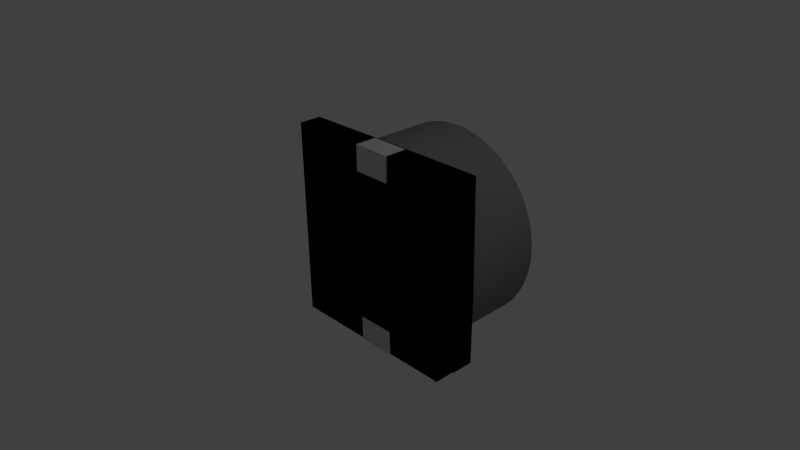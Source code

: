 # Source: DER0705_15uh.blend  (saved by Blender 2.73.0; exported with 4.5.12 LTS)
import bpy
from mathutils import Matrix  # noqa: F401  (used for matrix-valued properties, if any)

bpy.ops.wm.read_factory_settings(use_empty=True)
scene = bpy.context.scene
scene.name = 'Scene'

# ---- collections
col_collection_1 = bpy.data.collections.new('Collection 1'); scene.collection.children.link(col_collection_1)

# ---- materials (node trees are filled in below, after node groups)
mat_text = bpy.data.materials.new('Text')
mat_text.alpha_threshold = 0.0
mat_text.use_transparent_shadow = False
mat_text.diffuse_color = (1.0, 1.0, 1.0, 1.0)
mat_text.roughness = 0.5
mat_shape_005 = bpy.data.materials.new('Shape.005')
mat_shape_005.alpha_threshold = 0.0
mat_shape_005.use_transparent_shadow = False
mat_shape_005.diffuse_color = (0.001, 0.001, 0.001, 1.0)
mat_shape_005.roughness = 0.5
mat_shape_004 = bpy.data.materials.new('Shape.004')
mat_shape_004.alpha_threshold = 0.0
mat_shape_004.use_transparent_shadow = False
mat_shape_004.diffuse_color = (0.64, 0.6667, 0.69, 1.0)
mat_shape_004.roughness = 0.5
mat_shape_003 = bpy.data.materials.new('Shape.003')
mat_shape_003.alpha_threshold = 0.0
mat_shape_003.use_transparent_shadow = False
mat_shape_003.diffuse_color = (0.64, 0.6667, 0.69, 1.0)
mat_shape_003.roughness = 0.5
mat_shape_001 = bpy.data.materials.new('Shape.001')
mat_shape_001.alpha_threshold = 0.0
mat_shape_001.use_transparent_shadow = False
mat_shape_001.diffuse_color = (0.1067, 0.374, 0.9733, 1.0)
mat_shape_001.roughness = 0.5
mat_shape = bpy.data.materials.new('Shape')
mat_shape.alpha_threshold = 0.0
mat_shape.use_transparent_shadow = False
mat_shape.diffuse_color = (0.2341, 0.2341, 0.2341, 1.0)
mat_shape.roughness = 0.5

# ---- material node trees

# ---- world
world_world = bpy.data.worlds.new('World'); scene.world = world_world
world_world.color = (0.05088, 0.05088, 0.05088)
world_world.use_sun_shadow = False
world_world.sun_shadow_jitter_overblur = 0.0
world_world.cycles.sampling_method = 'MANUAL'
world_world.cycles.sample_map_resolution = 256

# ---- cameras
cam_camera = bpy.data.cameras.new('Camera')
cam_camera.clip_end = 100.0
cam_camera.lens = 35.0
cam_camera.sensor_width = 32.0
cam_camera.sensor_height = 18.0
cam_camera.ortho_scale = 7.314
cam_camera.dof.focus_distance = 0.0
cam_camera.dof.aperture_fstop = 128.0

# ---- lights
light_lamp = bpy.data.lights.new('Lamp', 'POINT')
light_lamp.transmission_factor = 0.0
light_lamp.cutoff_distance = 30.0
light_lamp.energy = 100.0
light_lamp.shadow_buffer_clip_start = 1.001
light_lamp.shadow_soft_size = 0.1
light_lamp.shadow_maximum_resolution = 0.006
light_lamp.use_absolute_resolution = True
light_lamp.cycles.use_multiple_importance_sampling = False

# ---- meshes
me_shapeindexedfaceset = bpy.data.meshes.new('ShapeIndexedFaceSet')
me_shapeindexedfaceset.from_pydata([(0.0, 0.0, 0.0), (-1.414, 1.424, 0.3348), (1.414, 1.424, 0.3348), (1.414, -1.424, 0.3348), (-1.414, 1.424, 0.01655), (1.414, 1.424, 0.01655), (1.414, -1.424, 0.01655), (-1.429, 0.005035, 0.3348), (-0.005035, -1.429, 0.3348), (0.005035, 1.429, 0.3348), (1.429, -0.005035, 0.3348), (-1.41, 0.2285, 0.3348), (-1.357, 0.4463, 0.3348), (-1.271, 0.6532, 0.3348), (-1.153, 0.8439, 0.3348), (-1.007, 1.014, 0.3348), (-0.8358, 1.159, 0.3348), (-0.6442, 1.275, 0.3348), (-0.4367, 1.36, 0.3348), (-0.2185, 1.412, 0.3348), (-1.412, -0.2185, 0.3348), (-1.36, -0.4367, 0.3348), (-1.275, -0.6442, 0.3348), (-1.159, -0.8358, 0.3348), (-1.014, -1.007, 0.3348), (-0.8439, -1.153, 0.3348), (-0.6532, -1.271, 0.3348), (-0.4463, -1.357, 0.3348), (-0.2285, -1.41, 0.3348), (0.2185, -1.412, 0.3348), (0.4367, -1.36, 0.3348), (0.6442, -1.275, 0.3348), (0.8358, -1.159, 0.3348), (1.007, -1.014, 0.3348), (1.153, -0.8439, 0.3348), (1.271, -0.6532, 0.3348), (1.357, -0.4463, 0.3348), (1.41, -0.2285, 0.3348), (1.412, 0.2185, 0.3348), (1.36, 0.4367, 0.3348), (1.275, 0.6442, 0.3348), (1.159, 0.8358, 0.3348), (1.014, 1.007, 0.3348), (0.8439, 1.153, 0.3348), (0.6532, 1.271, 0.3348), (0.4463, 1.357, 0.3348), (0.2285, 1.41, 0.3348), (1.409, -0.004964, 0.02822), (1.392, 0.2155, 0.02822), (1.341, 0.4306, 0.02822), (1.258, 0.6352, 0.02822), (1.143, 0.8241, 0.02822), (0.9997, 0.9927, 0.02822), (0.8321, 1.137, 0.02822), (0.644, 1.253, 0.02822), (0.4401, 1.338, 0.02822), (0.2253, 1.391, 0.02822), (0.004964, 1.409, 0.02822), (-0.2155, 1.392, 0.02822), (-0.4306, 1.341, 0.02822), (-0.6352, 1.258, 0.02822), (-0.8241, 1.143, 0.02822), (-0.9927, 0.9997, 0.02822), (-1.137, 0.8321, 0.02822), (-1.253, 0.644, 0.02822), (-1.338, 0.4401, 0.02822), (-1.391, 0.2253, 0.02822), (-1.409, 0.004964, 0.02822), (-1.392, -0.2155, 0.02822), (-1.341, -0.4306, 0.02822), (-1.258, -0.6352, 0.02822), (-1.143, -0.8241, 0.02822), (-0.9997, -0.9927, 0.02822), (-0.8321, -1.137, 0.02822), (-0.644, -1.253, 0.02822), (-0.4401, -1.338, 0.02822), (-0.2253, -1.391, 0.02822), (-0.004964, -1.409, 0.02822), (0.2155, -1.392, 0.02822), (0.4306, -1.341, 0.02822), (0.6352, -1.258, 0.02822), (0.8241, -1.143, 0.02822), (0.9927, -0.9997, 0.02822), (1.137, -0.8321, 0.02822), (1.253, -0.644, 0.02822), (1.338, -0.4401, 0.02822), (1.391, -0.2253, 0.02822), (-1.414, 0.0, 0.01655), (0.0, -1.424, 0.01655), (-1.132, -1.425, 0.3348), (-0.9913, -1.425, 0.3348), (-0.8504, -1.426, 0.3348), (-0.7095, -1.426, 0.3348), (-0.5686, -1.427, 0.3348), (-0.4277, -1.427, 0.3348), (-0.2868, -1.428, 0.3348), (-0.1459, -1.428, 0.3348), (-1.131, -1.424, 0.01655), (-0.9898, -1.424, 0.01655), (-0.8484, -1.424, 0.01655), (-0.707, -1.424, 0.01655), (-0.5656, -1.424, 0.01655), (-0.4242, -1.424, 0.01655), (-0.2828, -1.424, 0.01655), (-0.1414, -1.424, 0.01655), (-1.417, -1.138, 0.3348), (-1.42, -0.8524, 0.3348), (-1.421, -0.7095, 0.3348), (-1.423, -0.5666, 0.3348), (-1.424, -0.4237, 0.3348), (-1.426, -0.2808, 0.3348), (-1.427, -0.1379, 0.3348), (-1.414, -1.139, 0.01655), (-1.414, -0.9968, 0.01655), (-1.414, -0.8544, 0.01655), (-1.414, -0.712, 0.01655), (-1.414, -0.5696, 0.01655), (-1.414, -0.4272, 0.01655), (-1.414, -0.2848, 0.01655), (-1.414, -0.1424, 0.01655), (-1.146, -1.13, 0.3348), (0.0, 1.424, 0.01655), (-1.273, 1.424, 0.01655), (-1.131, 1.424, 0.01655), (-0.9898, 1.424, 0.01655), (-0.8484, 1.424, 0.01655), (-0.707, 1.424, 0.01655), (-0.5656, 1.424, 0.01655), (-0.4242, 1.424, 0.01655), (-0.2828, 1.424, 0.01655), (-0.1414, 1.424, 0.01655), (-1.131, -1.139, 0.01655), (-1.131, -0.8544, 0.01655), (-1.131, -0.5696, 0.01655), (-1.131, -0.2848, 0.01655), (-1.131, -1.11e-16, 0.01655), (-1.131, 0.2848, 0.01655), (-1.131, 0.5696, 0.01655), (-1.131, 0.8544, 0.01655), (-1.131, 1.139, 0.01655), (-1.146, -1.13, 0.01798), (-1.132, -1.425, 0.01798), (-1.417, -1.138, 0.01798), (-1.146, -1.13, 0.3352), (-1.132, -1.425, 0.3352), (-0.2285, -1.428, 0.3352), (-0.4463, -1.357, 0.3352), (-0.6532, -1.271, 0.3352), (-0.8439, -1.153, 0.3352), (-1.014, -1.007, 0.3352), (-1.159, -0.8358, 0.3352), (-1.275, -0.6442, 0.3352), (-1.36, -0.4367, 0.3352), (-1.412, -0.2185, 0.3352), (-1.429, 0.005035, 0.3352), (-1.427, -0.1379, 0.3352), (-1.426, -0.2808, 0.3352), (-1.424, -0.4237, 0.3352), (-1.423, -0.5666, 0.3352), (-1.421, -0.7095, 0.3352), (-1.42, -0.8524, 0.3352), (-1.417, -1.138, 0.3352)], [], [(1, 4, 87), (1, 87, 119), (1, 119, 118), (1, 118, 117), (1, 117, 116), (1, 116, 115), (1, 115, 114), (1, 114, 113), (1, 113, 112), (1, 112, 105), (1, 105, 106), (1, 106, 107), (1, 107, 108), (1, 108, 109), (1, 109, 110), (1, 110, 111), (1, 111, 7), (1, 7, 11), (1, 11, 12), (1, 12, 13), (1, 13, 14), (1, 14, 15), (1, 15, 16), (1, 16, 17), (1, 17, 18), (1, 18, 19), (1, 19, 9), (1, 9, 2), (1, 2, 5), (1, 5, 121), (1, 121, 130), (1, 130, 129), (1, 129, 128), (1, 128, 127), (1, 127, 126), (1, 126, 125), (1, 125, 124), (1, 124, 123), (1, 123, 122), (1, 122, 4), (2, 9, 46), (2, 46, 45), (2, 45, 44), (2, 44, 43), (2, 43, 42), (2, 42, 41), (2, 41, 40), (2, 40, 39), (2, 39, 38), (2, 38, 10), (2, 10, 3), (2, 3, 6), (2, 6, 5), (3, 8, 96), (3, 96, 95), (3, 95, 94), (3, 94, 93), (3, 93, 92), (3, 92, 91), (3, 91, 90), (3, 90, 89), (3, 89, 97), (3, 97, 98), (3, 98, 99), (3, 99, 100), (3, 100, 101), (3, 101, 102), (3, 102, 103), (3, 103, 104), (3, 104, 88), (3, 88, 6), (3, 10, 37), (3, 37, 36), (3, 36, 35), (3, 35, 34), (3, 34, 33), (3, 33, 32), (3, 32, 31), (3, 31, 30), (3, 30, 29), (3, 29, 8), (4, 122, 123), (4, 123, 139), (4, 139, 138), (4, 138, 137), (4, 137, 136), (4, 136, 135), (4, 135, 134), (4, 134, 133), (4, 133, 132), (4, 132, 131), (4, 131, 112), (4, 112, 113), (4, 113, 114), (4, 114, 115), (4, 115, 116), (4, 116, 117), (4, 117, 118), (4, 118, 119), (4, 119, 87), (5, 6, 88), (5, 88, 104), (5, 104, 103), (5, 103, 102), (5, 102, 101), (5, 101, 100), (5, 100, 99), (5, 99, 98), (5, 98, 97), (5, 97, 131), (5, 131, 132), (5, 132, 133), (5, 133, 134), (5, 134, 135), (5, 135, 136), (5, 136, 137), (5, 137, 138), (5, 138, 139), (5, 139, 123), (5, 123, 124), (5, 124, 125), (5, 125, 126), (5, 126, 127), (5, 127, 128), (5, 128, 129), (5, 129, 130), (5, 130, 121), (7, 20, 68, 67), (7, 67, 66, 11), (8, 29, 78, 77), (8, 77, 76, 28), (9, 19, 58, 57), (9, 57, 56, 46), (10, 38, 48, 47), (10, 47, 86, 37), (11, 66, 65, 12), (12, 65, 64, 13), (13, 64, 63, 14), (14, 63, 62, 15), (15, 62, 61, 16), (16, 61, 60, 17), (17, 60, 59, 18), (18, 59, 58, 19), (20, 21, 69, 68), (21, 22, 70, 69), (22, 23, 71, 70), (23, 24, 72, 71), (24, 25, 73, 72), (25, 26, 74, 73), (26, 27, 75, 74), (27, 28, 76, 75), (29, 30, 79, 78), (30, 31, 80, 79), (31, 32, 81, 80), (32, 33, 82, 81), (33, 34, 83, 82), (34, 35, 84, 83), (35, 36, 85, 84), (36, 37, 86, 85), (38, 39, 49, 48), (39, 40, 50, 49), (40, 41, 51, 50), (41, 42, 52, 51), (42, 43, 53, 52), (43, 44, 54, 53), (44, 45, 55, 54), (45, 46, 56, 55), (47, 48, 49), (47, 49, 50), (47, 50, 51), (47, 51, 52), (47, 52, 53), (47, 53, 54), (47, 54, 55), (47, 55, 56), (47, 56, 57), (47, 57, 58), (47, 58, 59), (47, 59, 60), (47, 60, 61), (47, 61, 62), (47, 62, 63), (47, 63, 64), (47, 64, 65), (47, 65, 66), (47, 66, 67), (47, 67, 68), (47, 68, 69), (47, 69, 70), (47, 70, 71), (47, 71, 72), (47, 72, 73), (47, 73, 74), (47, 74, 75), (47, 75, 76), (47, 76, 77), (47, 77, 78), (47, 78, 79), (47, 79, 80), (47, 80, 81), (47, 81, 82), (47, 82, 83), (47, 83, 84), (47, 84, 85), (47, 85, 86), (89, 141, 140, 120), (105, 120, 140, 142), (140, 141, 144, 143), (140, 143, 161, 142), (143, 144, 145), (143, 145, 146), (143, 146, 147), (143, 147, 148), (143, 148, 149), (143, 149, 150), (143, 150, 151), (143, 151, 152), (143, 152, 153), (143, 153, 154), (143, 154, 155), (143, 155, 156), (143, 156, 157), (143, 157, 158), (143, 158, 159), (143, 159, 160), (143, 160, 161)])
me_shapeindexedfaceset.materials.append(mat_shape_005)
me_shapeindexedfaceset.use_remesh_preserve_volume = False
me_shapeindexedfaceset.use_remesh_preserve_attributes = False
me_shapeindexedfaceset.use_mirror_vertex_groups = False
me_shapeindexedfaceset.update()
me_shapeindexedfaceset_005 = bpy.data.meshes.new('ShapeIndexedFaceSet.005')
me_shapeindexedfaceset_005.from_pydata([(0.0, 0.0, 0.0), (-0.27, -1.429, 0.3151), (-0.27, -1.415, 0.3151), (0.27, -1.415, 0.3151), (0.27, -1.429, 0.3151), (-0.27, -1.429, 0.01272), (-0.27, -1.415, 0.01272), (0.27, -1.415, 0.01272), (0.27, -1.429, 0.01272), (-0.27, -1.415, 0.172), (0.27, -1.415, 0.172), (-0.27, -1.319, 0.01272), (-0.27, -1.305, 0.01272), (0.27, -1.069, 0.01272), (0.27, -1.116, 0.01272), (0.27, -1.116, 0.002051), (0.27, -1.429, 0.002051), (-0.27, -1.429, 0.002051), (-0.27, -1.116, 0.002051), (-0.27, -1.069, 0.002051), (0.27, -1.069, 0.002051)], [], [(1, 2, 9), (1, 9, 6), (1, 6, 12), (1, 12, 11), (1, 11, 5), (1, 4, 3, 2), (1, 5, 17), (1, 17, 16), (1, 16, 8), (1, 8, 4), (2, 3, 10), (2, 10, 7), (2, 7, 6), (2, 6, 9), (3, 4, 8), (3, 8, 7), (3, 7, 10), (5, 11, 12), (5, 12, 19), (5, 19, 18), (5, 18, 17), (6, 7, 13), (6, 13, 20), (6, 20, 19), (6, 19, 12), (7, 8, 14, 13), (8, 16, 15), (8, 15, 20), (8, 20, 13), (8, 13, 14), (15, 16, 17), (15, 17, 18), (15, 18, 19), (15, 19, 20)])
me_shapeindexedfaceset_005.materials.append(mat_shape_004)
me_shapeindexedfaceset_005.use_remesh_preserve_volume = False
me_shapeindexedfaceset_005.use_remesh_preserve_attributes = False
me_shapeindexedfaceset_005.use_mirror_vertex_groups = False
me_shapeindexedfaceset_005.update()
me_shapeindexedfaceset_004 = bpy.data.meshes.new('ShapeIndexedFaceSet.004')
me_shapeindexedfaceset_004.from_pydata([(0.0, 0.0, 0.0), (0.2723, 1.434, 0.314), (0.2724, 1.42, 0.314), (-0.2676, 1.415, 0.314), (-0.2677, 1.43, 0.314), (0.2723, 1.434, 0.01162), (0.2724, 1.42, 0.01162), (-0.2676, 1.415, 0.01162), (-0.2677, 1.43, 0.01162), (0.2724, 1.42, 0.1709), (-0.2676, 1.415, 0.1709), (0.2732, 1.325, 0.01162), (0.2733, 1.31, 0.01162), (-0.2646, 1.069, 0.01162), (-0.265, 1.117, 0.01162), (-0.265, 1.117, 0.0009531), (-0.2677, 1.43, 0.0009531), (0.2723, 1.434, 0.0009531), (0.275, 1.122, 0.0009531), (0.2754, 1.074, 0.0009531), (-0.2646, 1.069, 0.0009531)], [], [(1, 2, 9), (1, 9, 6), (1, 6, 12), (1, 12, 11), (1, 11, 5), (1, 4, 3, 2), (1, 5, 17), (1, 17, 16), (1, 16, 8), (1, 8, 4), (2, 3, 10), (2, 10, 7), (2, 7, 6), (2, 6, 9), (3, 4, 8), (3, 8, 7), (3, 7, 10), (5, 11, 12), (5, 12, 19), (5, 19, 18), (5, 18, 17), (6, 7, 13), (6, 13, 20), (6, 20, 19), (6, 19, 12), (7, 8, 14, 13), (8, 16, 15), (8, 15, 20), (8, 20, 13), (8, 13, 14), (15, 16, 17), (15, 17, 18), (15, 18, 19), (15, 19, 20)])
me_shapeindexedfaceset_004.materials.append(mat_shape_003)
me_shapeindexedfaceset_004.use_remesh_preserve_volume = False
me_shapeindexedfaceset_004.use_remesh_preserve_attributes = False
me_shapeindexedfaceset_004.use_mirror_vertex_groups = False
me_shapeindexedfaceset_004.update()
me_shapeindexedfaceset_002 = bpy.data.meshes.new('ShapeIndexedFaceSet.002')
me_shapeindexedfaceset_002.from_pydata([(0.0, 0.0, 0.0), (1.386, 3.412e-17, 1.485), (1.38, -0.1359, 1.485), (1.36, -0.2704, 1.485), (1.327, -0.4024, 1.485), (1.281, -0.5305, 1.485), (1.223, -0.6535, 1.485), (1.153, -0.7701, 1.485), (1.072, -0.8794, 1.485), (0.9802, -0.9802, 1.485), (0.8794, -1.072, 1.485), (0.7701, -1.153, 1.485), (0.6535, -1.223, 1.485), (0.5305, -1.281, 1.485), (0.4024, -1.327, 1.485), (0.2704, -1.36, 1.485), (0.1359, -1.38, 1.485), (9.341e-17, -1.386, 1.485), (-0.1359, -1.38, 1.485), (-0.2704, -1.36, 1.485), (-0.4024, -1.327, 1.485), (-0.5305, -1.281, 1.485), (-0.6535, -1.223, 1.485), (-0.7701, -1.153, 1.485), (-0.8794, -1.072, 1.485), (-0.9802, -0.9802, 1.485), (-1.072, -0.8794, 1.485), (-1.153, -0.7701, 1.485), (-1.223, -0.6535, 1.485), (-1.281, -0.5305, 1.485), (-1.327, -0.4024, 1.485), (-1.36, -0.2704, 1.485), (-1.38, -0.1359, 1.485), (-1.386, -1.356e-16, 1.485), (-1.38, 0.1359, 1.485), (-1.36, 0.2704, 1.485), (-1.327, 0.4024, 1.485), (-1.281, 0.5305, 1.485), (-1.223, 0.6535, 1.485), (-1.153, 0.7701, 1.485), (-1.072, 0.8794, 1.485), (-0.9802, 0.9802, 1.485), (-0.8794, 1.072, 1.485), (-0.7701, 1.153, 1.485), (-0.6535, 1.223, 1.485), (-0.5305, 1.281, 1.485), (-0.4024, 1.327, 1.485), (-0.2704, 1.36, 1.485), (-0.1359, 1.38, 1.485), (-2.461e-16, 1.386, 1.485), (0.1359, 1.38, 1.485), (0.2704, 1.36, 1.485), (0.4024, 1.327, 1.485), (0.5305, 1.281, 1.485), (0.6535, 1.223, 1.485), (0.7701, 1.153, 1.485), (0.8794, 1.072, 1.485), (0.9802, 0.9802, 1.485), (1.072, 0.8794, 1.485), (1.153, 0.7701, 1.485), (1.223, 0.6535, 1.485), (1.281, 0.5305, 1.485), (1.327, 0.4024, 1.485), (1.36, 0.2704, 1.485), (1.38, 0.1359, 1.485), (1.225, -0.1207, 1.485), (1.231, 3.035e-17, 1.485), (1.225, 0.1207, 1.485), (1.207, 0.2402, 1.485), (1.178, 0.3573, 1.485), (1.137, 0.4711, 1.485), (1.086, 0.5803, 1.485), (1.024, 0.6839, 1.485), (0.9516, 0.7809, 1.485), (0.8704, 0.8704, 1.485), (0.7809, 0.9516, 1.485), (0.6839, 1.024, 1.485), (0.5803, 1.086, 1.485), (0.4711, 1.137, 1.485), (0.3573, 1.178, 1.485), (0.2402, 1.207, 1.485), (0.1207, 1.225, 1.485), (-2.472e-16, 1.231, 1.485), (-0.1207, 1.225, 1.485), (-0.2402, 1.207, 1.485), (-0.3573, 1.178, 1.485), (-0.4711, 1.137, 1.485), (-0.5803, 1.086, 1.485), (-0.6839, 1.024, 1.485), (-0.7809, 0.9516, 1.485), (-0.8704, 0.8704, 1.485), (-0.9516, 0.7809, 1.485), (-1.024, 0.6839, 1.485), (-1.086, 0.5803, 1.485), (-1.137, 0.4711, 1.485), (-1.178, 0.3573, 1.485), (-1.207, 0.2402, 1.485), (-1.225, 0.1207, 1.485), (-1.231, -1.43e-17, 1.485), (-1.225, -0.1207, 1.485), (-1.207, -0.2402, 1.485), (-1.178, -0.3573, 1.485), (-1.137, -0.4711, 1.485), (-1.086, -0.5803, 1.485), (-1.024, -0.6839, 1.485), (-0.9516, -0.7809, 1.485), (-0.8704, -0.8704, 1.485), (-0.7809, -0.9516, 1.485), (-0.6839, -1.024, 1.485), (-0.5803, -1.086, 1.485), (-0.4711, -1.137, 1.485), (-0.3573, -1.178, 1.485), (-0.2402, -1.207, 1.485), (-0.1207, -1.225, 1.485), (-2.74e-17, -1.231, 1.485), (0.1207, -1.225, 1.485), (0.2402, -1.207, 1.485), (0.3573, -1.178, 1.485), (0.4711, -1.137, 1.485), (0.5803, -1.086, 1.485), (0.6839, -1.024, 1.485), (0.7809, -0.9516, 1.485), (0.8704, -0.8704, 1.485), (0.9516, -0.7809, 1.485), (1.024, -0.6839, 1.485), (1.086, -0.5803, 1.485), (1.137, -0.4711, 1.485), (1.178, -0.3573, 1.485), (1.207, -0.2402, 1.485)], [], [(1, 64, 67, 66), (1, 66, 65, 2), (2, 65, 128, 3), (3, 128, 127, 4), (4, 127, 126, 5), (5, 126, 125, 6), (6, 125, 124, 7), (7, 124, 123, 8), (8, 123, 122, 9), (9, 122, 121, 10), (10, 121, 120, 11), (11, 120, 119, 12), (12, 119, 118, 13), (13, 118, 117, 14), (14, 117, 116, 15), (15, 116, 115, 16), (16, 115, 114, 17), (17, 114, 113, 18), (18, 113, 112, 19), (19, 112, 111, 20), (20, 111, 110, 21), (21, 110, 109, 22), (22, 109, 108, 23), (23, 108, 107, 24), (24, 107, 106, 25), (25, 106, 105, 26), (26, 105, 104, 27), (27, 104, 103, 28), (28, 103, 102, 29), (29, 102, 101, 30), (30, 101, 100, 31), (31, 100, 99, 32), (32, 99, 98, 33), (33, 98, 97, 34), (34, 97, 96, 35), (35, 96, 95, 36), (36, 95, 94, 37), (37, 94, 93, 38), (38, 93, 92, 39), (39, 92, 91, 40), (40, 91, 90, 41), (41, 90, 89, 42), (42, 89, 88, 43), (43, 88, 87, 44), (44, 87, 86, 45), (45, 86, 85, 46), (46, 85, 84, 47), (47, 84, 83, 48), (48, 83, 82, 49), (49, 82, 81, 50), (50, 81, 80, 51), (51, 80, 79, 52), (52, 79, 78, 53), (53, 78, 77, 54), (54, 77, 76, 55), (55, 76, 75, 56), (56, 75, 74, 57), (57, 74, 73, 58), (58, 73, 72, 59), (59, 72, 71, 60), (60, 71, 70, 61), (61, 70, 69, 62), (62, 69, 68, 63), (63, 68, 67, 64)])
me_shapeindexedfaceset_002.materials.append(mat_shape_001)
me_shapeindexedfaceset_002.use_remesh_preserve_volume = False
me_shapeindexedfaceset_002.use_remesh_preserve_attributes = False
me_shapeindexedfaceset_002.use_mirror_vertex_groups = False
me_shapeindexedfaceset_002.update()
me_shapeindexedfaceset_001 = bpy.data.meshes.new('ShapeIndexedFaceSet.001')
me_shapeindexedfaceset_001.from_pydata([(0.0, 0.0, 0.0), (1.386, 3.412e-17, 1.485), (1.38, -0.1359, 1.485), (1.36, -0.2704, 1.485), (1.327, -0.4024, 1.485), (1.281, -0.5305, 1.485), (1.223, -0.6535, 1.485), (1.153, -0.7701, 1.485), (1.072, -0.8794, 1.485), (0.9802, -0.9802, 1.485), (0.8794, -1.072, 1.485), (0.7701, -1.153, 1.485), (0.6535, -1.223, 1.485), (0.5305, -1.281, 1.485), (0.4024, -1.327, 1.485), (0.2704, -1.36, 1.485), (0.1359, -1.38, 1.485), (9.341e-17, -1.386, 1.485), (-0.1359, -1.38, 1.485), (-0.2704, -1.36, 1.485), (-0.4024, -1.327, 1.485), (-0.5305, -1.281, 1.485), (-0.6535, -1.223, 1.485), (-0.7701, -1.153, 1.485), (-0.8794, -1.072, 1.485), (-0.9802, -0.9802, 1.485), (-1.072, -0.8794, 1.485), (-1.153, -0.7701, 1.485), (-1.223, -0.6535, 1.485), (-1.281, -0.5305, 1.485), (-1.327, -0.4024, 1.485), (-1.36, -0.2704, 1.485), (-1.38, -0.1359, 1.485), (-1.386, -1.356e-16, 1.485), (-1.38, 0.1359, 1.485), (-1.36, 0.2704, 1.485), (-1.327, 0.4024, 1.485), (-1.281, 0.5305, 1.485), (-1.223, 0.6535, 1.485), (-1.153, 0.7701, 1.485), (-1.072, 0.8794, 1.485), (-0.9802, 0.9802, 1.485), (-0.8794, 1.072, 1.485), (-0.7701, 1.153, 1.485), (-0.6535, 1.223, 1.485), (-0.5305, 1.281, 1.485), (-0.4024, 1.327, 1.485), (-0.2704, 1.36, 1.485), (-0.1359, 1.38, 1.485), (-2.461e-16, 1.386, 1.485), (0.1359, 1.38, 1.485), (0.2704, 1.36, 1.485), (0.4024, 1.327, 1.485), (0.5305, 1.281, 1.485), (0.6535, 1.223, 1.485), (0.7701, 1.153, 1.485), (0.8794, 1.072, 1.485), (0.9802, 0.9802, 1.485), (1.072, 0.8794, 1.485), (1.153, 0.7701, 1.485), (1.223, 0.6535, 1.485), (1.281, 0.5305, 1.485), (1.327, 0.4024, 1.485), (1.36, 0.2704, 1.485), (1.38, 0.1359, 1.485), (1.386, -1.356e-16, 0.3011), (1.38, -0.1359, 0.3011), (1.36, -0.2704, 0.3011), (1.327, -0.4024, 0.3011), (1.281, -0.5305, 0.3011), (1.223, -0.6535, 0.3011), (1.153, -0.7701, 0.3011), (1.072, -0.8794, 0.3011), (0.9802, -0.9802, 0.3011), (0.8794, -1.072, 0.3011), (0.7701, -1.153, 0.3011), (0.6535, -1.223, 0.3011), (0.5305, -1.281, 0.3011), (0.4024, -1.327, 0.3011), (0.2704, -1.36, 0.3011), (0.1359, -1.38, 0.3011), (9.341e-17, -1.386, 0.3011), (-0.1359, -1.38, 0.3011), (-0.2704, -1.36, 0.3011), (-0.4024, -1.327, 0.3011), (-0.5305, -1.281, 0.3011), (-0.6535, -1.223, 0.3011), (-0.7701, -1.153, 0.3011), (-0.8794, -1.072, 0.3011), (-0.9802, -0.9802, 0.3011), (-1.072, -0.8794, 0.3011), (-1.153, -0.7701, 0.3011), (-1.223, -0.6535, 0.3011), (-1.281, -0.5305, 0.3011), (-1.327, -0.4024, 0.3011), (-1.36, -0.2704, 0.3011), (-1.38, -0.1359, 0.3011), (-1.386, -3.054e-16, 0.3011), (-1.38, 0.1359, 0.3011), (-1.36, 0.2704, 0.3011), (-1.327, 0.4024, 0.3011), (-1.281, 0.5305, 0.3011), (-1.223, 0.6535, 0.3011), (-1.153, 0.7701, 0.3011), (-1.072, 0.8794, 0.3011), (-0.9802, 0.9802, 0.3011), (-0.8794, 1.072, 0.3011), (-0.7701, 1.153, 0.3011), (-0.6535, 1.223, 0.3011), (-0.5305, 1.281, 0.3011), (-0.4024, 1.327, 0.3011), (-0.2704, 1.36, 0.3011), (-0.1359, 1.38, 0.3011), (-2.461e-16, 1.386, 0.3011), (0.1359, 1.38, 0.3011), (0.2704, 1.36, 0.3011), (0.4024, 1.327, 0.3011), (0.5305, 1.281, 0.3011), (0.6535, 1.223, 0.3011), (0.7701, 1.153, 0.3011), (0.8794, 1.072, 0.3011), (0.9802, 0.9802, 0.3011), (1.072, 0.8794, 0.3011), (1.153, 0.7701, 0.3011), (1.223, 0.6535, 0.3011), (1.281, 0.5305, 0.3011), (1.327, 0.4024, 0.3011), (1.36, 0.2704, 0.3011), (1.38, 0.1359, 0.3011), (1.225, -0.1207, 1.485), (1.231, 3.035e-17, 1.485), (1.225, 0.1207, 1.485), (1.207, 0.2402, 1.485), (1.178, 0.3573, 1.485), (1.137, 0.4711, 1.485), (1.086, 0.5803, 1.485), (1.024, 0.6839, 1.485), (0.9516, 0.7809, 1.485), (0.8704, 0.8704, 1.485), (0.7809, 0.9516, 1.485), (0.6839, 1.024, 1.485), (0.5803, 1.086, 1.485), (0.4711, 1.137, 1.485), (0.3573, 1.178, 1.485), (0.2402, 1.207, 1.485), (0.1207, 1.225, 1.485), (-2.472e-16, 1.231, 1.485), (-0.1207, 1.225, 1.485), (-0.2402, 1.207, 1.485), (-0.3573, 1.178, 1.485), (-0.4711, 1.137, 1.485), (-0.5803, 1.086, 1.485), (-0.6839, 1.024, 1.485), (-0.7809, 0.9516, 1.485), (-0.8704, 0.8704, 1.485), (-0.9516, 0.7809, 1.485), (-1.024, 0.6839, 1.485), (-1.086, 0.5803, 1.485), (-1.137, 0.4711, 1.485), (-1.178, 0.3573, 1.485), (-1.207, 0.2402, 1.485), (-1.225, 0.1207, 1.485), (-1.231, -1.43e-17, 1.485), (-1.225, -0.1207, 1.485), (-1.207, -0.2402, 1.485), (-1.178, -0.3573, 1.485), (-1.137, -0.4711, 1.485), (-1.086, -0.5803, 1.485), (-1.024, -0.6839, 1.485), (-0.9516, -0.7809, 1.485), (-0.8704, -0.8704, 1.485), (-0.7809, -0.9516, 1.485), (-0.6839, -1.024, 1.485), (-0.5803, -1.086, 1.485), (-0.4711, -1.137, 1.485), (-0.3573, -1.178, 1.485), (-0.2402, -1.207, 1.485), (-0.1207, -1.225, 1.485), (-2.74e-17, -1.231, 1.485), (0.1207, -1.225, 1.485), (0.2402, -1.207, 1.485), (0.3573, -1.178, 1.485), (0.4711, -1.137, 1.485), (0.5803, -1.086, 1.485), (0.6839, -1.024, 1.485), (0.7809, -0.9516, 1.485), (0.8704, -0.8704, 1.485), (0.9516, -0.7809, 1.485), (1.024, -0.6839, 1.485), (1.086, -0.5803, 1.485), (1.137, -0.4711, 1.485), (1.178, -0.3573, 1.485), (1.207, -0.2402, 1.485)], [], [(1, 2, 66, 65), (1, 65, 128, 64), (2, 3, 67, 66), (3, 4, 68, 67), (4, 5, 69, 68), (5, 6, 70, 69), (6, 7, 71, 70), (7, 8, 72, 71), (8, 9, 73, 72), (9, 10, 74, 73), (10, 11, 75, 74), (11, 12, 76, 75), (12, 13, 77, 76), (13, 14, 78, 77), (14, 15, 79, 78), (15, 16, 80, 79), (16, 17, 81, 80), (17, 18, 82, 81), (18, 19, 83, 82), (19, 20, 84, 83), (20, 21, 85, 84), (21, 22, 86, 85), (22, 23, 87, 86), (23, 24, 88, 87), (24, 25, 89, 88), (25, 26, 90, 89), (26, 27, 91, 90), (27, 28, 92, 91), (28, 29, 93, 92), (29, 30, 94, 93), (30, 31, 95, 94), (31, 32, 96, 95), (32, 33, 97, 96), (33, 34, 98, 97), (34, 35, 99, 98), (35, 36, 100, 99), (36, 37, 101, 100), (37, 38, 102, 101), (38, 39, 103, 102), (39, 40, 104, 103), (40, 41, 105, 104), (41, 42, 106, 105), (42, 43, 107, 106), (43, 44, 108, 107), (44, 45, 109, 108), (45, 46, 110, 109), (46, 47, 111, 110), (47, 48, 112, 111), (48, 49, 113, 112), (49, 50, 114, 113), (50, 51, 115, 114), (51, 52, 116, 115), (52, 53, 117, 116), (53, 54, 118, 117), (54, 55, 119, 118), (55, 56, 120, 119), (56, 57, 121, 120), (57, 58, 122, 121), (58, 59, 123, 122), (59, 60, 124, 123), (60, 61, 125, 124), (61, 62, 126, 125), (62, 63, 127, 126), (63, 64, 128, 127), (65, 66, 67), (65, 67, 68), (65, 68, 69), (65, 69, 70), (65, 70, 71), (65, 71, 72), (65, 72, 73), (65, 73, 74), (65, 74, 75), (65, 75, 76), (65, 76, 77), (65, 77, 78), (65, 78, 79), (65, 79, 80), (65, 80, 81), (65, 81, 82), (65, 82, 83), (65, 83, 84), (65, 84, 85), (65, 85, 86), (65, 86, 87), (65, 87, 88), (65, 88, 89), (65, 89, 90), (65, 90, 91), (65, 91, 92), (65, 92, 93), (65, 93, 94), (65, 94, 95), (65, 95, 96), (65, 96, 97), (65, 97, 98), (65, 98, 99), (65, 99, 100), (65, 100, 101), (65, 101, 102), (65, 102, 103), (65, 103, 104), (65, 104, 105), (65, 105, 106), (65, 106, 107), (65, 107, 108), (65, 108, 109), (65, 109, 110), (65, 110, 111), (65, 111, 112), (65, 112, 113), (65, 113, 114), (65, 114, 115), (65, 115, 116), (65, 116, 117), (65, 117, 118), (65, 118, 119), (65, 119, 120), (65, 120, 121), (65, 121, 122), (65, 122, 123), (65, 123, 124), (65, 124, 125), (65, 125, 126), (65, 126, 127), (65, 127, 128), (129, 130, 131), (129, 131, 132), (129, 132, 133), (129, 133, 134), (129, 134, 135), (129, 135, 136), (129, 136, 137), (129, 137, 138), (129, 138, 139), (129, 139, 140), (129, 140, 141), (129, 141, 142), (129, 142, 143), (129, 143, 144), (129, 144, 145), (129, 145, 146), (129, 146, 147), (129, 147, 148), (129, 148, 149), (129, 149, 150), (129, 150, 151), (129, 151, 152), (129, 152, 153), (129, 153, 154), (129, 154, 155), (129, 155, 156), (129, 156, 157), (129, 157, 158), (129, 158, 159), (129, 159, 160), (129, 160, 161), (129, 161, 162), (129, 162, 163), (129, 163, 164), (129, 164, 165), (129, 165, 166), (129, 166, 167), (129, 167, 168), (129, 168, 169), (129, 169, 170), (129, 170, 171), (129, 171, 172), (129, 172, 173), (129, 173, 174), (129, 174, 175), (129, 175, 176), (129, 176, 177), (129, 177, 178), (129, 178, 179), (129, 179, 180), (129, 180, 181), (129, 181, 182), (129, 182, 183), (129, 183, 184), (129, 184, 185), (129, 185, 186), (129, 186, 187), (129, 187, 188), (129, 188, 189), (129, 189, 190), (129, 190, 191), (129, 191, 192)])
me_shapeindexedfaceset_001.materials.append(mat_shape)
me_shapeindexedfaceset_001.use_remesh_preserve_volume = False
me_shapeindexedfaceset_001.use_remesh_preserve_attributes = False
me_shapeindexedfaceset_001.use_mirror_vertex_groups = False
me_shapeindexedfaceset_001.update()

# ---- curves / text
txt_text = bpy.data.curves.new('Text', 'FONT')
txt_text.dimensions = '2D'
txt_text.body = '150'
txt_text.materials.append(mat_text)
txt_text.use_path_clamp = True
txt_text.bevel_resolution = 0
txt_text.extrude = 0.05

# ---- objects
ob_text = bpy.data.objects.new('Text', txt_text)
ob_shapeindexedfaceset_005 = bpy.data.objects.new('ShapeIndexedFaceSet.005', me_shapeindexedfaceset)
ob_shapeindexedfaceset_004 = bpy.data.objects.new('ShapeIndexedFaceSet.004', me_shapeindexedfaceset_005)
ob_shapeindexedfaceset_003 = bpy.data.objects.new('ShapeIndexedFaceSet.003', me_shapeindexedfaceset_004)
ob_shapeindexedfaceset_001 = bpy.data.objects.new('ShapeIndexedFaceSet.001', me_shapeindexedfaceset_002)
ob_shapeindexedfaceset = bpy.data.objects.new('ShapeIndexedFaceSet', me_shapeindexedfaceset_001)
ob_lamp = bpy.data.objects.new('Lamp', light_lamp)
ob_camera = bpy.data.objects.new('Camera', cam_camera)

# ---- transforms, parenting, visibility, modifiers, constraints
ob_text.location = (-1.164, 1.438, 0.4634)
ob_text.rotation_euler = (1.571, 3.142, 3.142)
ob_text.scale = (1.441, 1.441, 1.441)
ob_text.lineart.crease_threshold = 0.0
ob_shapeindexedfaceset_005.location = (0.0, 0.0, 0.0)
ob_shapeindexedfaceset_005.rotation_euler = (1.571, -0.0, 3.142)
ob_shapeindexedfaceset_005.lineart.crease_threshold = 0.0
ob_shapeindexedfaceset_004.location = (0.0, 0.0, 0.0)
ob_shapeindexedfaceset_004.rotation_euler = (1.571, -0.0, 3.142)
ob_shapeindexedfaceset_004.lineart.crease_threshold = 0.0
ob_shapeindexedfaceset_003.location = (0.0, 0.0, 0.0)
ob_shapeindexedfaceset_003.rotation_euler = (1.571, -0.0, 3.142)
ob_shapeindexedfaceset_003.lineart.crease_threshold = 0.0
ob_shapeindexedfaceset_001.location = (0.0, 0.0, 0.0)
ob_shapeindexedfaceset_001.rotation_euler = (1.571, -0.0, 3.142)
ob_shapeindexedfaceset_001.lineart.crease_threshold = 0.0
ob_shapeindexedfaceset.location = (0.0, 0.0, 0.0)
ob_shapeindexedfaceset.rotation_euler = (1.571, -0.0, 3.142)
ob_shapeindexedfaceset.lineart.crease_threshold = 0.0
ob_lamp.location = (4.076, 1.005, 5.904)
ob_lamp.rotation_euler = (0.6503, 0.05522, 1.866)
ob_lamp.lock_rotations_4d = False
ob_lamp.empty_display_type = 'ARROWS'
ob_lamp.color = (0.0, 0.0, 0.0, 0.0)
ob_lamp.lineart.crease_threshold = 0.0
ob_camera.location = (7.481, -6.508, 5.344)
ob_camera.rotation_euler = (1.109, 0.01082, 0.8149)
ob_camera.lock_rotations_4d = False
ob_camera.empty_display_type = 'ARROWS'
ob_camera.color = (0.0, 0.0, 0.0, 0.0)
ob_camera.display_type = 'WIRE'
ob_camera.lineart.crease_threshold = 0.0

# ---- collection membership
col_collection_1.objects.link(ob_text)
col_collection_1.objects.link(ob_shapeindexedfaceset_005)
col_collection_1.objects.link(ob_shapeindexedfaceset_004)
col_collection_1.objects.link(ob_shapeindexedfaceset_003)
col_collection_1.objects.link(ob_shapeindexedfaceset_001)
col_collection_1.objects.link(ob_shapeindexedfaceset)
col_collection_1.objects.link(ob_lamp)
col_collection_1.objects.link(ob_camera)

# ---- scene / render settings (as saved in the file)
scene.camera = ob_camera
scene.frame_start = 1; scene.frame_end = 250; scene.frame_set(1)
scene.render.engine = 'BLENDER_EEVEE_NEXT'
scene.render.resolution_percentage = 50
scene.render.dither_intensity = 0.0
scene.cycles.use_denoising = False
scene.cycles.samples = 10
scene.cycles.sampling_pattern = 'TABULATED_SOBOL'
scene.cycles.light_sampling_threshold = 0.0
scene.cycles.use_adaptive_sampling = False
scene.cycles.use_light_tree = False
scene.cycles.blur_glossy = 0.0
scene.cycles.pixel_filter_type = 'GAUSSIAN'
scene.cycles.sample_clamp_indirect = 0.0
scene.view_settings.view_transform = 'Standard'
bpy.context.view_layer.update()
